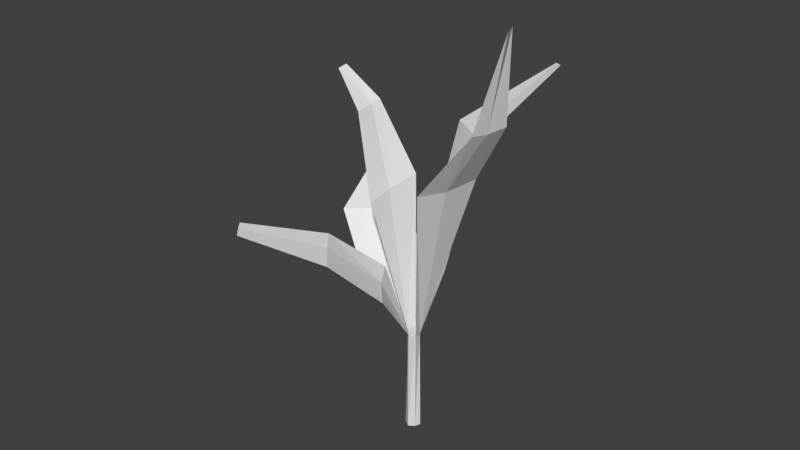 # Source: Wheat_Seedling_02_Spaces.blend  (saved by Blender 2.79.0; exported with 4.5.12 LTS)
import bpy
from mathutils import Matrix  # noqa: F401  (used for matrix-valued properties, if any)

bpy.ops.wm.read_factory_settings(use_empty=True)
scene = bpy.context.scene
scene.name = 'Scene'

# ---- collections
col_collection_1 = bpy.data.collections.new('Collection 1'); scene.collection.children.link(col_collection_1)

# ---- world
world_world = bpy.data.worlds.new('World'); scene.world = world_world
world_world.color = (0.05088, 0.05088, 0.05088)
world_world.use_sun_shadow = False
world_world.sun_shadow_jitter_overblur = 0.0
world_world.cycles.sampling_method = 'MANUAL'

# ---- meshes
me_cylinder_003 = bpy.data.meshes.new('Cylinder.003')
me_cylinder_003.from_pydata([(-0.6034, 1.609, 9.695), (0.3498, 1.675, 9.918), (0.3806, -0.02286, 2.898), (-0.3432, 0.1322, 2.898), (-1.781, 1.099, 9.695), (-0.01892, 0.3377, 2.897), (0.1724, 0.2726, 2.898), (-1.241, 3.576, 21.35), (-0.4196, 3.823, 21.56), (-2.357, 3.113, 21.35), (-1.7, 8.481, 27.3), (-1.369, 8.581, 27.39), (-1.014, -0.8828, 8.879), (-0.8916, 0.9466, 9.035), (-0.002895, -0.41, 2.897), (-1.029, -3.182, 8.879), (-0.169, -0.4325, 2.897), (-2.016, -1.837, 13.11), (-1.971, -0.2429, 13.26), (-2.037, -4.013, 13.11), (-3.628, -2.264, 15.14), (-3.61, -1.62, 15.2), (0.3445, -2.086, 8.947), (-0.587, -1.689, 9.102), (1.551, -2.161, 8.947), (0.1998, -0.4263, 2.897), (0.5901, -5.184, 13.18), (-0.2373, -5.026, 13.33), (1.73, -5.275, 13.18), (0.4016, -10.16, 15.2), (0.06767, -10.09, 15.26), (0.8616, -10.19, 15.2), (-0.647, -1.429, 16.97), (-1.309, 0.2782, 17.48), (0.001614, -2.584, 16.58), (-1.527, -2.285, 24.15), (-1.756, -1.766, 24.4), (-1.053, -3.114, 24.05), (-2.088, -4.092, 27.01), (-2.317, -3.614, 27.17), (1.347, 1.366, 19.23), (1.907, -0.3203, 19.72), (0.5269, 3.29, 19.23), (1.969, 3.332, 25.15), (2.329, 2.42, 25.46), (1.454, 4.541, 25.15), (2.403, 4.04, 34.11), (1.922, 4.432, 34.11), (0.3093, -0.009552, -7.454), (-0.2503, 0.09692, -7.454), (-0.07002, 0.4139, -7.454), (0.2245, 0.3407, -7.454), (-0.007072, -0.5408, -7.454), (-0.2454, -0.4047, -7.454), (0.2576, -0.4457, -7.454)], [], [(5, 6, 1, 0), (3, 5, 0, 4), (0, 7, 9, 4), (0, 1, 8, 7), (7, 10, 9), (7, 8, 11, 10), (3, 5, 13, 12), (16, 3, 12, 15), (12, 17, 19, 15), (12, 13, 18, 17), (17, 20, 19), (17, 18, 21, 20), (14, 16, 23, 22), (16, 3, 23), (25, 14, 22, 24), (22, 26, 28, 24), (22, 23, 27, 26), (26, 29, 31, 28), (26, 27, 30, 29), (16, 33, 32), (16, 3, 33), (25, 14, 34), (14, 16, 32, 34), (32, 35, 37, 34), (32, 33, 36, 35), (35, 38, 37), (35, 36, 39, 38), (6, 40, 41, 2), (5, 42, 6), (6, 42, 40), (40, 42, 45, 43), (40, 43, 44, 41), (43, 45, 47, 46), (43, 46, 44), (16, 3, 49, 53), (25, 14, 52, 54), (3, 5, 50, 49), (14, 16, 53, 52), (5, 6, 51, 50), (2, 25, 54, 48), (6, 2, 48, 51)])
me_cylinder_003.materials.append(None)
me_cylinder_003.use_remesh_preserve_volume = False
me_cylinder_003.use_remesh_preserve_attributes = False
me_cylinder_003.use_mirror_vertex_groups = False
me_cylinder_003.update()

# ---- objects
ob_cylinder_002 = bpy.data.objects.new('Cylinder.002', me_cylinder_003)

# ---- transforms, parenting, visibility, modifiers, constraints
ob_cylinder_002.location = (0.0, 0.0, 0.0)
ob_cylinder_002.rotation_euler = (0.0, -0.0, -0.7854)
ob_cylinder_002.scale = (0.02312, 0.01195, 0.007731)
ob_cylinder_002.lineart.crease_threshold = 0.0
_vg = ob_cylinder_002.vertex_groups.new(name='All')
_m = ob_cylinder_002.modifiers.new('Subsurf', 'SUBSURF')
_m.uv_smooth = 'PRESERVE_CORNERS'
_m.quality = 0
_m.levels = 0
_m.render_levels = 0
_m.show_only_control_edges = False

# ---- collection membership
col_collection_1.objects.link(ob_cylinder_002)

# ---- scene / render settings (as saved in the file)
scene.frame_start = 1; scene.frame_end = 23; scene.frame_set(1)
scene.render.engine = 'BLENDER_EEVEE_NEXT'
scene.render.resolution_percentage = 50
scene.render.dither_intensity = 0.0
scene.cycles.use_denoising = False
scene.cycles.samples = 128
scene.cycles.sampling_pattern = 'TABULATED_SOBOL'
scene.cycles.use_adaptive_sampling = False
scene.cycles.use_light_tree = False
scene.cycles.blur_glossy = 0.0
scene.cycles.sample_clamp_indirect = 0.0
scene.view_settings.view_transform = 'Standard'
bpy.context.view_layer.update()

# ---- added for rendering (the .blend has no active camera and no usable light): camera, sun
cam_auto = bpy.data.cameras.new('AutoCamera')
cam_auto.lens = 50.0
cam_auto.sensor_width = 36.0
cam_auto.clip_end = 1000.0
ob_auto_camera = bpy.data.objects.new('AutoCamera', cam_auto)
scene.collection.objects.link(ob_auto_camera)
ob_auto_camera.location = (0.431329, -0.53444, 0.461362)
ob_auto_camera.rotation_euler = (1.09748, -7.21219e-08, 0.694738)
scene.camera = ob_auto_camera
light_auto_sun = bpy.data.lights.new('AutoSun', 'SUN')
light_auto_sun.energy = 3.0
light_auto_sun.angle = 0.0523599
ob_auto_sun = bpy.data.objects.new('AutoSun', light_auto_sun)
scene.collection.objects.link(ob_auto_sun)
ob_auto_sun.rotation_euler = (0.872665, 0.174533, 0.523599)
bpy.context.view_layer.update()
